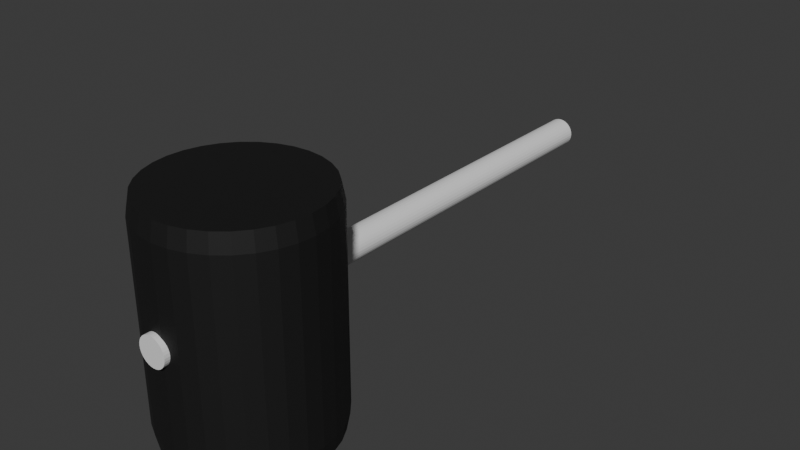 # Source: proto_mallet.blend  (saved by Blender 5.1.30; exported with 4.5.12 LTS)
import bpy
from mathutils import Matrix  # noqa: F401  (used for matrix-valued properties, if any)

bpy.ops.wm.read_factory_settings(use_empty=True)
scene = bpy.context.scene
scene.name = 'Scene'

# ---- collections
col_collection = bpy.data.collections.new('Collection'); scene.collection.children.link(col_collection)

# ---- materials (node trees are filled in below, after node groups)
mat_black = bpy.data.materials.new('Black')
mat_yellow = bpy.data.materials.new('Yellow')

# ---- material node trees
mat_black.use_nodes = True; mat_black.node_tree.nodes.clear()
_N = mat_black.node_tree.nodes; _L = mat_black.node_tree.links
n0 = _N.new('ShaderNodeBsdfPrincipled'); n0.name = 'Principled BSDF'; n0.location = (-200, 100)
n0.inputs[0].default_value = (0.01022, 0.01022, 0.01022, 1.0)
n0.inputs[1].default_value = 0.2312
n0.inputs[2].default_value = 0.6457
n1 = _N.new('ShaderNodeOutputMaterial'); n1.name = 'Material Output'; n1.location = (200, 100)
_L.new(n0.outputs[0], n1.inputs[0])
n1.is_active_output = True
mat_yellow.use_nodes = True; mat_yellow.node_tree.nodes.clear()
_N = mat_yellow.node_tree.nodes; _L = mat_yellow.node_tree.links
n0 = _N.new('ShaderNodeBsdfPrincipled'); n0.name = 'Principled BSDF'; n0.location = (-200, 100)
n0.inputs[2].default_value = 0.8317
n1 = _N.new('ShaderNodeOutputMaterial'); n1.name = 'Material Output'; n1.location = (200, 100)
_L.new(n0.outputs[0], n1.inputs[0])
n1.is_active_output = True

# ---- world
world_world = bpy.data.worlds.new('World'); scene.world = world_world
world_world.use_nodes = True; world_world.node_tree.nodes.clear()
_N = world_world.node_tree.nodes; _L = world_world.node_tree.links
n0 = _N.new('ShaderNodeOutputWorld'); n0.name = 'World Output'; n0.location = (200, 100)
n1 = _N.new('ShaderNodeBackground'); n1.name = 'Background'; n1.location = (-200, 100)
n1.inputs[0].default_value = (0.05088, 0.05088, 0.05088, 1.0)
_L.new(n1.outputs[0], n0.inputs[0])
n0.is_active_output = True
world_world.color = (0.05088, 0.05088, 0.05088)
world_world.sun_shadow_jitter_overblur = 0.0

# ---- meshes
me_cylinder = bpy.data.meshes.new('Cylinder')
me_cylinder.from_pydata([(-0.05586, 0.8501, 1.114), (-0.05586, 0.8501, -1.165), (0.1392, 0.8309, 1.114), (0.1392, 0.8309, -1.165), (0.3268, 0.774, 1.114), (0.3268, 0.774, -1.165), (0.4997, 0.6816, 1.114), (0.4997, 0.6816, -1.165), (0.6512, 0.5572, 1.114), (0.6512, 0.5572, -1.165), (0.7756, 0.4057, 1.114), (0.7756, 0.4057, -1.165), (0.868, 0.2328, 1.114), (0.868, 0.2328, -1.165), (0.9249, 0.04523, 1.114), (0.9249, 0.04523, -1.165), (0.9441, -0.1499, 1.114), (0.9441, -0.1499, -1.165), (0.9249, -0.345, 1.114), (0.9249, -0.345, -1.165), (0.868, -0.5325, 1.114), (0.868, -0.5325, -1.165), (0.7756, -0.7054, 1.114), (0.7756, -0.7054, -1.165), (0.6512, -0.857, 1.114), (0.6512, -0.857, -1.165), (0.4997, -0.9813, 1.114), (0.4997, -0.9813, -1.165), (0.3268, -1.074, 1.114), (0.3268, -1.074, -1.165), (0.1392, -1.131, 1.114), (0.1392, -1.131, -1.165), (-0.05586, -1.15, 1.114), (-0.05586, -1.15, -1.165), (-0.251, -1.131, 1.114), (-0.251, -1.131, -1.165), (-0.4385, -1.074, 1.114), (-0.4385, -1.074, -1.165), (-0.6114, -0.9813, 1.114), (-0.6114, -0.9813, -1.165), (-0.763, -0.857, 1.114), (-0.763, -0.857, -1.165), (-0.8873, -0.7054, 1.114), (-0.8873, -0.7054, -1.165), (-0.9797, -0.5325, 1.114), (-0.9797, -0.5325, -1.165), (-1.037, -0.345, 1.114), (-1.037, -0.345, -1.165), (-1.056, -0.1499, 1.114), (-1.056, -0.1499, -1.165), (-1.037, 0.04523, 1.114), (-1.037, 0.04523, -1.165), (-0.9797, 0.2328, 1.114), (-0.9797, 0.2328, -1.165), (-0.8873, 0.4057, 1.114), (-0.8873, 0.4057, -1.165), (-0.763, 0.5572, 1.114), (-0.763, 0.5572, -1.165), (-0.6114, 0.6816, 1.114), (-0.6114, 0.6816, -1.165), (-0.4385, 0.774, 1.114), (-0.4385, 0.774, -1.165), (-0.251, 0.8309, 1.114), (-0.251, 0.8309, -1.165), (-0.05586, 0.81, 1.319), (0.1314, 0.7915, 1.319), (0.1314, 0.7915, -1.371), (-0.05586, 0.81, -1.371), (0.3114, 0.7369, 1.319), (0.3114, 0.7369, -1.371), (0.4774, 0.6482, 1.319), (0.4774, 0.6482, -1.371), (0.6228, 0.5288, 1.319), (0.6228, 0.5288, -1.371), (0.7422, 0.3834, 1.319), (0.7422, 0.3834, -1.371), (0.8309, 0.2174, 1.319), (0.8309, 0.2174, -1.371), (0.8855, 0.03739, 1.319), (0.8855, 0.03739, -1.371), (0.904, -0.1499, 1.319), (0.904, -0.1499, -1.371), (0.8855, -0.3371, 1.319), (0.8855, -0.3371, -1.371), (0.8309, -0.5172, 1.319), (0.8309, -0.5172, -1.371), (0.7422, -0.6831, 1.319), (0.7422, -0.6831, -1.371), (0.6228, -0.8286, 1.319), (0.6228, -0.8286, -1.371), (0.4774, -0.9479, 1.319), (0.4774, -0.9479, -1.371), (0.3114, -1.037, 1.319), (0.3114, -1.037, -1.371), (0.1314, -1.091, 1.319), (0.1314, -1.091, -1.371), (-0.05586, -1.11, 1.319), (-0.05586, -1.11, -1.371), (-0.2431, -1.091, 1.319), (-0.2431, -1.091, -1.371), (-0.4232, -1.037, 1.319), (-0.4232, -1.037, -1.371), (-0.5891, -0.9479, 1.319), (-0.5891, -0.9479, -1.371), (-0.7346, -0.8286, 1.319), (-0.7346, -0.8286, -1.371), (-0.8539, -0.6831, 1.319), (-0.8539, -0.6831, -1.371), (-0.9426, -0.5172, 1.319), (-0.9426, -0.5172, -1.371), (-0.9972, -0.3371, 1.319), (-0.9972, -0.3371, -1.371), (-1.016, -0.1499, 1.319), (-1.016, -0.1499, -1.371), (-0.9972, 0.03739, 1.319), (-0.9972, 0.03739, -1.371), (-0.9426, 0.2174, 1.319), (-0.9426, 0.2174, -1.371), (-0.8539, 0.3834, 1.319), (-0.8539, 0.3834, -1.371), (-0.7346, 0.5288, 1.319), (-0.7346, 0.5288, -1.371), (-0.5891, 0.6482, 1.319), (-0.5891, 0.6482, -1.371), (-0.4232, 0.7369, 1.319), (-0.4232, 0.7369, -1.371), (-0.2431, 0.7915, 1.319), (-0.2431, 0.7915, -1.371)], [], [(0, 2, 3, 1), (2, 4, 5, 3), (4, 6, 7, 5), (6, 8, 9, 7), (8, 10, 11, 9), (10, 12, 13, 11), (12, 14, 15, 13), (14, 16, 17, 15), (16, 18, 19, 17), (18, 20, 21, 19), (20, 22, 23, 21), (22, 24, 25, 23), (24, 26, 27, 25), (26, 28, 29, 27), (28, 30, 31, 29), (30, 32, 33, 31), (32, 34, 35, 33), (34, 36, 37, 35), (36, 38, 39, 37), (38, 40, 41, 39), (40, 42, 43, 41), (42, 44, 45, 43), (44, 46, 47, 45), (46, 48, 49, 47), (48, 50, 51, 49), (50, 52, 53, 51), (52, 54, 55, 53), (54, 56, 57, 55), (56, 58, 59, 57), (58, 60, 61, 59), (41, 105, 103, 39), (60, 62, 63, 61), (62, 0, 1, 63), (56, 120, 122, 58), (66, 69, 71, 73, 75, 77, 79, 81, 83, 85, 87, 89, 91, 93, 95, 97, 99, 101, 103, 105, 107, 109, 111, 113, 115, 117, 119, 121, 123, 125, 127, 67), (64, 126, 124, 122, 120, 118, 116, 114, 112, 110, 108, 106, 104, 102, 100, 98, 96, 94, 92, 90, 88, 86, 84, 82, 80, 78, 76, 74, 72, 70, 68, 65), (4, 68, 70, 6), (59, 123, 121, 57), (22, 86, 88, 24), (7, 71, 69, 5), (40, 104, 106, 42), (25, 89, 87, 23), (58, 122, 124, 60), (43, 107, 105, 41), (6, 70, 72, 8), (61, 125, 123, 59), (24, 88, 90, 26), (9, 73, 71, 7), (42, 106, 108, 44), (27, 91, 89, 25), (60, 124, 126, 62), (45, 109, 107, 43), (8, 72, 74, 10), (63, 127, 125, 61), (26, 90, 92, 28), (11, 75, 73, 9), (44, 108, 110, 46), (29, 93, 91, 27), (62, 126, 64, 0), (47, 111, 109, 45), (10, 74, 76, 12), (1, 67, 127, 63), (28, 92, 94, 30), (13, 77, 75, 11), (46, 110, 112, 48), (31, 95, 93, 29), (49, 113, 111, 47), (12, 76, 78, 14), (30, 94, 96, 32), (15, 79, 77, 13), (48, 112, 114, 50), (33, 97, 95, 31), (51, 115, 113, 49), (14, 78, 80, 16), (32, 96, 98, 34), (17, 81, 79, 15), (50, 114, 116, 52), (35, 99, 97, 33), (53, 117, 115, 51), (16, 80, 82, 18), (34, 98, 100, 36), (19, 83, 81, 17), (0, 64, 65, 2), (52, 116, 118, 54), (37, 101, 99, 35), (3, 66, 67, 1), (55, 119, 117, 53), (18, 82, 84, 20), (36, 100, 102, 38), (21, 85, 83, 19), (54, 118, 120, 56), (39, 103, 101, 37), (2, 65, 68, 4), (57, 121, 119, 55), (20, 84, 86, 22), (5, 69, 66, 3), (38, 102, 104, 40), (23, 87, 85, 21)])
_uv = me_cylinder.uv_layers.new(name='UVMap')
_uv.uv.foreach_set('vector', [1.0, 0.5, 0.9688, 0.5, 0.9688, 1.0, 1.0, 1.0, 0.9688, 0.5, 0.9375, 0.5, 0.9375, 1.0, 0.9688, 1.0, 0.9375, 0.5, 0.9062, 0.5, 0.9062, 1.0, 0.9375, 1.0, 0.9062, 0.5, 0.875, 0.5, 0.875, 1.0, 0.9062, 1.0, 0.875, 0.5, 0.8438, 0.5, 0.8438, 1.0, 0.875, 1.0, 0.8438, 0.5, 0.8125, 0.5, 0.8125, 1.0, 0.8438, 1.0, 0.8125, 0.5, 0.7812, 0.5, 0.7812, 1.0, 0.8125, 1.0, 0.7812, 0.5, 0.75, 0.5, 0.75, 1.0, 0.7812, 1.0, 0.75, 0.5, 0.7188, 0.5, 0.7188, 1.0, 0.75, 1.0, 0.7188, 0.5, 0.6875, 0.5, 0.6875, 1.0, 0.7188, 1.0, 0.6875, 0.5, 0.6562, 0.5, 0.6562, 1.0, 0.6875, 1.0, 0.6562, 0.5, 0.625, 0.5, 0.625, 1.0, 0.6562, 1.0, 0.625, 0.5, 0.5938, 0.5, 0.5938, 1.0, 0.625, 1.0, 0.5938, 0.5, 0.5625, 0.5, 0.5625, 1.0, 0.5938, 1.0, 0.5625, 0.5, 0.5312, 0.5, 0.5312, 1.0, 0.5625, 1.0, 0.5312, 0.5, 0.5, 0.5, 0.5, 1.0, 0.5312, 1.0, 0.5, 0.5, 0.4688, 0.5, 0.4688, 1.0, 0.5, 1.0, 0.4688, 0.5, 0.4375, 0.5, 0.4375, 1.0, 0.4688, 1.0, 0.4375, 0.5, 0.4062, 0.5, 0.4062, 1.0, 0.4375, 1.0, 0.4062, 0.5, 0.375, 0.5, 0.375, 1.0, 0.4062, 1.0, 0.375, 0.5, 0.3438, 0.5, 0.3438, 1.0, 0.375, 1.0, 0.3438, 0.5, 0.3125, 0.5, 0.3125, 1.0, 0.3438, 1.0, 0.3125, 0.5, 0.2812, 0.5, 0.2812, 1.0, 0.3125, 1.0, 0.2812, 0.5, 0.25, 0.5, 0.25, 1.0, 0.2812, 1.0, 0.25, 0.5, 0.2188, 0.5, 0.2188, 1.0, 0.25, 1.0, 0.2188, 0.5, 0.1875, 0.5, 0.1875, 1.0, 0.2188, 1.0, 0.1875, 0.5, 0.1562, 0.5, 0.1562, 1.0, 0.1875, 1.0, 0.1562, 0.5, 0.125, 0.5, 0.125, 1.0, 0.1562, 1.0, 0.125, 0.5, 0.09375, 0.5, 0.09375, 1.0, 0.125, 1.0, 0.09375, 0.5, 0.0625, 0.5, 0.0625, 1.0, 0.09375, 1.0, 0.375, 1.0, 0.375, 1.0, 0.4062, 1.0, 0.4062, 1.0, 0.0625, 0.5, 0.03125, 0.5, 0.03125, 1.0, 0.0625, 1.0, 0.03125, 0.5, 0.0, 0.5, 0.0, 1.0, 0.03125, 1.0, 0.125, 0.5, 0.125, 0.5, 0.09375, 0.5, 0.09375, 0.5, 0.2968, 0.4854, 0.3418, 0.4717, 0.3833, 0.4496, 0.4197, 0.4197, 0.4496, 0.3833, 0.4717, 0.3418, 0.4854, 0.2968, 0.49, 0.25, 0.4854, 0.2032, 0.4717, 0.1582, 0.4496, 0.1167, 0.4197, 0.08029, 0.3833, 0.05045, 0.3418, 0.02827, 0.2968, 0.01461, 0.25, 0.01, 0.2032, 0.01461, 0.1582, 0.02827, 0.1167, 0.05045, 0.08029, 0.08029, 0.05045, 0.1167, 0.02827, 0.1582, 0.01461, 0.2032, 0.01, 0.25, 0.01461, 0.2968, 0.02827, 0.3418, 0.05045, 0.3833, 0.08029, 0.4197, 0.1167, 0.4496, 0.1582, 0.4717, 0.2032, 0.4854, 0.25, 0.49, 0.75, 0.49, 0.7032, 0.4854, 0.6582, 0.4717, 0.6167, 0.4496, 0.5803, 0.4197, 0.5504, 0.3833, 0.5283, 0.3418, 0.5146, 0.2968, 0.51, 0.25, 0.5146, 0.2032, 0.5283, 0.1582, 0.5504, 0.1167, 0.5803, 0.08029, 0.6167, 0.05045, 0.6582, 0.02827, 0.7032, 0.01461, 0.75, 0.01, 0.7968, 0.01461, 0.8418, 0.02827, 0.8833, 0.05045, 0.9197, 0.08029, 0.9496, 0.1167, 0.9717, 0.1582, 0.9854, 0.2032, 0.99, 0.25, 0.9854, 0.2968, 0.9717, 0.3418, 0.9496, 0.3833, 0.9197, 0.4197, 0.8833, 0.4496, 0.8418, 0.4717, 0.7968, 0.4854, 0.9375, 0.5, 0.9375, 0.5, 0.9062, 0.5, 0.9062, 0.5, 0.09375, 1.0, 0.09375, 1.0, 0.125, 1.0, 0.125, 1.0, 0.6562, 0.5, 0.6562, 0.5, 0.625, 0.5, 0.625, 0.5, 0.9062, 1.0, 0.9062, 1.0, 0.9375, 1.0, 0.9375, 1.0, 0.375, 0.5, 0.375, 0.5, 0.3438, 0.5, 0.3438, 0.5, 0.625, 1.0, 0.625, 1.0, 0.6562, 1.0, 0.6562, 1.0, 0.09375, 0.5, 0.09375, 0.5, 0.0625, 0.5, 0.0625, 0.5, 0.3438, 1.0, 0.3438, 1.0, 0.375, 1.0, 0.375, 1.0, 0.9062, 0.5, 0.9062, 0.5, 0.875, 0.5, 0.875, 0.5, 0.0625, 1.0, 0.0625, 1.0, 0.09375, 1.0, 0.09375, 1.0, 0.625, 0.5, 0.625, 0.5, 0.5938, 0.5, 0.5938, 0.5, 0.875, 1.0, 0.875, 1.0, 0.9062, 1.0, 0.9062, 1.0, 0.3438, 0.5, 0.3438, 0.5, 0.3125, 0.5, 0.3125, 0.5, 0.5938, 1.0, 0.5938, 1.0, 0.625, 1.0, 0.625, 1.0, 0.0625, 0.5, 0.0625, 0.5, 0.03125, 0.5, 0.03125, 0.5, 0.3125, 1.0, 0.3125, 1.0, 0.3438, 1.0, 0.3438, 1.0, 0.875, 0.5, 0.875, 0.5, 0.8438, 0.5, 0.8438, 0.5, 0.03125, 1.0, 0.03125, 1.0, 0.0625, 1.0, 0.0625, 1.0, 0.5938, 0.5, 0.5938, 0.5, 0.5625, 0.5, 0.5625, 0.5, 0.8438, 1.0, 0.8438, 1.0, 0.875, 1.0, 0.875, 1.0, 0.3125, 0.5, 0.3125, 0.5, 0.2812, 0.5, 0.2812, 0.5, 0.5625, 1.0, 0.5625, 1.0, 0.5938, 1.0, 0.5938, 1.0, 0.03125, 0.5, 0.03125, 0.5, 0.0, 0.5, 0.0, 0.5, 0.2812, 1.0, 0.2812, 1.0, 0.3125, 1.0, 0.3125, 1.0, 0.8438, 0.5, 0.8438, 0.5, 0.8125, 0.5, 0.8125, 0.5, 0.0, 1.0, 0.0, 1.0, 0.03125, 1.0, 0.03125, 1.0, 0.5625, 0.5, 0.5625, 0.5, 0.5312, 0.5, 0.5312, 0.5, 0.8125, 1.0, 0.8125, 1.0, 0.8438, 1.0, 0.8438, 1.0, 0.2812, 0.5, 0.2812, 0.5, 0.25, 0.5, 0.25, 0.5, 0.5312, 1.0, 0.5312, 1.0, 0.5625, 1.0, 0.5625, 1.0, 0.25, 1.0, 0.25, 1.0, 0.2812, 1.0, 0.2812, 1.0, 0.8125, 0.5, 0.8125, 0.5, 0.7812, 0.5, 0.7812, 0.5, 0.5312, 0.5, 0.5312, 0.5, 0.5, 0.5, 0.5, 0.5, 0.7812, 1.0, 0.7812, 1.0, 0.8125, 1.0, 0.8125, 1.0, 0.25, 0.5, 0.25, 0.5, 0.2188, 0.5, 0.2188, 0.5, 0.5, 1.0, 0.5, 1.0, 0.5312, 1.0, 0.5312, 1.0, 0.2188, 1.0, 0.2188, 1.0, 0.25, 1.0, 0.25, 1.0, 0.7812, 0.5, 0.7812, 0.5, 0.75, 0.5, 0.75, 0.5, 0.5, 0.5, 0.5, 0.5, 0.4688, 0.5, 0.4688, 0.5, 0.75, 1.0, 0.75, 1.0, 0.7812, 1.0, 0.7812, 1.0, 0.2188, 0.5, 0.2188, 0.5, 0.1875, 0.5, 0.1875, 0.5, 0.4688, 1.0, 0.4688, 1.0, 0.5, 1.0, 0.5, 1.0, 0.1875, 1.0, 0.1875, 1.0, 0.2188, 1.0, 0.2188, 1.0, 0.75, 0.5, 0.75, 0.5, 0.7188, 0.5, 0.7188, 0.5, 0.4688, 0.5, 0.4688, 0.5, 0.4375, 0.5, 0.4375, 0.5, 0.7188, 1.0, 0.7188, 1.0, 0.75, 1.0, 0.75, 1.0, 1.0, 0.5, 1.0, 0.5, 0.9688, 0.5, 0.9688, 0.5, 0.1875, 0.5, 0.1875, 0.5, 0.1562, 0.5, 0.1562, 0.5, 0.4375, 1.0, 0.4375, 1.0, 0.4688, 1.0, 0.4688, 1.0, 0.9688, 1.0, 0.9688, 1.0, 1.0, 1.0, 1.0, 1.0, 0.1562, 1.0, 0.1562, 1.0, 0.1875, 1.0, 0.1875, 1.0, 0.7188, 0.5, 0.7188, 0.5, 0.6875, 0.5, 0.6875, 0.5, 0.4375, 0.5, 0.4375, 0.5, 0.4062, 0.5, 0.4062, 0.5, 0.6875, 1.0, 0.6875, 1.0, 0.7188, 1.0, 0.7188, 1.0, 0.1562, 0.5, 0.1562, 0.5, 0.125, 0.5, 0.125, 0.5, 0.4062, 1.0, 0.4062, 1.0, 0.4375, 1.0, 0.4375, 1.0, 0.9688, 0.5, 0.9688, 0.5, 0.9375, 0.5, 0.9375, 0.5, 0.125, 1.0, 0.125, 1.0, 0.1562, 1.0, 0.1562, 1.0, 0.6875, 0.5, 0.6875, 0.5, 0.6562, 0.5, 0.6562, 0.5, 0.9375, 1.0, 0.9375, 1.0, 0.9688, 1.0, 0.9688, 1.0, 0.4062, 0.5, 0.4062, 0.5, 0.375, 0.5, 0.375, 0.5, 0.6562, 1.0, 0.6562, 1.0, 0.6875, 1.0, 0.6875, 1.0])
me_cylinder.materials.append(mat_black)
me_cylinder.update()
me_cylinder_001 = bpy.data.meshes.new('Cylinder.001')
me_cylinder_001.from_pydata([(-2.364, -3.608, 0.2829), (-2.364, 3.164, 0.2829), (-2.361, -3.608, 0.2488), (-2.361, 3.164, 0.2488), (-2.351, -3.608, 0.216), (-2.351, 3.164, 0.216), (-2.335, -3.608, 0.1858), (-2.335, 3.164, 0.1858), (-2.313, -3.608, 0.1593), (-2.313, 3.164, 0.1593), (-2.287, -3.608, 0.1375), (-2.287, 3.164, 0.1375), (-2.256, -3.608, 0.1214), (-2.256, 3.164, 0.1214), (-2.223, -3.608, 0.1114), (-2.223, 3.164, 0.1114), (-2.189, -3.608, 0.1081), (-2.189, 3.164, 0.1081), (-2.155, -3.608, 0.1114), (-2.155, 3.164, 0.1114), (-2.122, -3.608, 0.1214), (-2.122, 3.164, 0.1214), (-2.092, -3.608, 0.1375), (-2.092, 3.164, 0.1375), (-2.066, -3.608, 0.1593), (-2.066, 3.164, 0.1593), (-2.044, -3.608, 0.1858), (-2.044, 3.164, 0.1858), (-2.028, -3.608, 0.216), (-2.028, 3.164, 0.216), (-2.018, -3.608, 0.2488), (-2.018, 3.164, 0.2488), (-2.014, -3.608, 0.2829), (-2.014, 3.164, 0.2829), (-2.018, -3.608, 0.3171), (-2.018, 3.164, 0.3171), (-2.028, -3.608, 0.3499), (-2.028, 3.164, 0.3499), (-2.044, -3.608, 0.3801), (-2.044, 3.164, 0.3801), (-2.066, -3.608, 0.4066), (-2.066, 3.164, 0.4066), (-2.092, -3.608, 0.4284), (-2.092, 3.164, 0.4284), (-2.122, -3.608, 0.4445), (-2.122, 3.164, 0.4445), (-2.155, -3.608, 0.4545), (-2.155, 3.164, 0.4545), (-2.189, -3.608, 0.4578), (-2.189, 3.164, 0.4578), (-2.223, -3.608, 0.4545), (-2.223, 3.164, 0.4545), (-2.256, -3.608, 0.4445), (-2.256, 3.164, 0.4445), (-2.287, -3.608, 0.4284), (-2.287, 3.164, 0.4284), (-2.313, -3.608, 0.4066), (-2.313, 3.164, 0.4066), (-2.335, -3.608, 0.3801), (-2.335, 3.164, 0.3801), (-2.351, -3.608, 0.3499), (-2.351, 3.164, 0.3499), (-2.361, -3.608, 0.3171), (-2.361, 3.164, 0.3171)], [], [(0, 1, 3, 2), (2, 3, 5, 4), (4, 5, 7, 6), (6, 7, 9, 8), (8, 9, 11, 10), (10, 11, 13, 12), (12, 13, 15, 14), (14, 15, 17, 16), (16, 17, 19, 18), (18, 19, 21, 20), (20, 21, 23, 22), (22, 23, 25, 24), (24, 25, 27, 26), (26, 27, 29, 28), (28, 29, 31, 30), (30, 31, 33, 32), (32, 33, 35, 34), (34, 35, 37, 36), (36, 37, 39, 38), (38, 39, 41, 40), (40, 41, 43, 42), (42, 43, 45, 44), (44, 45, 47, 46), (46, 47, 49, 48), (48, 49, 51, 50), (50, 51, 53, 52), (52, 53, 55, 54), (54, 55, 57, 56), (56, 57, 59, 58), (58, 59, 61, 60), (3, 1, 63, 61, 59, 57, 55, 53, 51, 49, 47, 45, 43, 41, 39, 37, 35, 33, 31, 29, 27, 25, 23, 21, 19, 17, 15, 13, 11, 9, 7, 5), (60, 61, 63, 62), (62, 63, 1, 0), (0, 2, 4, 6, 8, 10, 12, 14, 16, 18, 20, 22, 24, 26, 28, 30, 32, 34, 36, 38, 40, 42, 44, 46, 48, 50, 52, 54, 56, 58, 60, 62)])
_uv = me_cylinder_001.uv_layers.new(name='UVMap')
_uv.uv.foreach_set('vector', [1.0, 0.5, 1.0, 1.0, 0.9688, 1.0, 0.9688, 0.5, 0.9688, 0.5, 0.9688, 1.0, 0.9375, 1.0, 0.9375, 0.5, 0.9375, 0.5, 0.9375, 1.0, 0.9062, 1.0, 0.9062, 0.5, 0.9062, 0.5, 0.9062, 1.0, 0.875, 1.0, 0.875, 0.5, 0.875, 0.5, 0.875, 1.0, 0.8438, 1.0, 0.8438, 0.5, 0.8438, 0.5, 0.8438, 1.0, 0.8125, 1.0, 0.8125, 0.5, 0.8125, 0.5, 0.8125, 1.0, 0.7812, 1.0, 0.7812, 0.5, 0.7812, 0.5, 0.7812, 1.0, 0.75, 1.0, 0.75, 0.5, 0.75, 0.5, 0.75, 1.0, 0.7188, 1.0, 0.7188, 0.5, 0.7188, 0.5, 0.7188, 1.0, 0.6875, 1.0, 0.6875, 0.5, 0.6875, 0.5, 0.6875, 1.0, 0.6562, 1.0, 0.6562, 0.5, 0.6562, 0.5, 0.6562, 1.0, 0.625, 1.0, 0.625, 0.5, 0.625, 0.5, 0.625, 1.0, 0.5938, 1.0, 0.5938, 0.5, 0.5938, 0.5, 0.5938, 1.0, 0.5625, 1.0, 0.5625, 0.5, 0.5625, 0.5, 0.5625, 1.0, 0.5312, 1.0, 0.5312, 0.5, 0.5312, 0.5, 0.5312, 1.0, 0.5, 1.0, 0.5, 0.5, 0.5, 0.5, 0.5, 1.0, 0.4688, 1.0, 0.4688, 0.5, 0.4688, 0.5, 0.4688, 1.0, 0.4375, 1.0, 0.4375, 0.5, 0.4375, 0.5, 0.4375, 1.0, 0.4062, 1.0, 0.4062, 0.5, 0.4062, 0.5, 0.4062, 1.0, 0.375, 1.0, 0.375, 0.5, 0.375, 0.5, 0.375, 1.0, 0.3438, 1.0, 0.3438, 0.5, 0.3438, 0.5, 0.3438, 1.0, 0.3125, 1.0, 0.3125, 0.5, 0.3125, 0.5, 0.3125, 1.0, 0.2812, 1.0, 0.2812, 0.5, 0.2812, 0.5, 0.2812, 1.0, 0.25, 1.0, 0.25, 0.5, 0.25, 0.5, 0.25, 1.0, 0.2188, 1.0, 0.2188, 0.5, 0.2188, 0.5, 0.2188, 1.0, 0.1875, 1.0, 0.1875, 0.5, 0.1875, 0.5, 0.1875, 1.0, 0.1562, 1.0, 0.1562, 0.5, 0.1562, 0.5, 0.1562, 1.0, 0.125, 1.0, 0.125, 0.5, 0.125, 0.5, 0.125, 1.0, 0.09375, 1.0, 0.09375, 0.5, 0.09375, 0.5, 0.09375, 1.0, 0.0625, 1.0, 0.0625, 0.5, 0.2968, 0.4854, 0.25, 0.49, 0.2032, 0.4854, 0.1582, 0.4717, 0.1167, 0.4496, 0.08029, 0.4197, 0.05045, 0.3833, 0.02827, 0.3418, 0.01461, 0.2968, 0.01, 0.25, 0.01461, 0.2032, 0.02827, 0.1582, 0.05045, 0.1167, 0.08029, 0.08029, 0.1167, 0.05045, 0.1582, 0.02827, 0.2032, 0.01461, 0.25, 0.01, 0.2968, 0.01461, 0.3418, 0.02827, 0.3833, 0.05045, 0.4197, 0.08029, 0.4496, 0.1167, 0.4717, 0.1582, 0.4854, 0.2032, 0.49, 0.25, 0.4854, 0.2968, 0.4717, 0.3418, 0.4496, 0.3833, 0.4197, 0.4197, 0.3833, 0.4496, 0.3418, 0.4717, 0.0625, 0.5, 0.0625, 1.0, 0.03125, 1.0, 0.03125, 0.5, 0.03125, 0.5, 0.03125, 1.0, 0.0, 1.0, 0.0, 0.5, 0.75, 0.49, 0.7968, 0.4854, 0.8418, 0.4717, 0.8833, 0.4496, 0.9197, 0.4197, 0.9496, 0.3833, 0.9717, 0.3418, 0.9854, 0.2968, 0.99, 0.25, 0.9854, 0.2032, 0.9717, 0.1582, 0.9496, 0.1167, 0.9197, 0.08029, 0.8833, 0.05045, 0.8418, 0.02827, 0.7968, 0.01461, 0.75, 0.01, 0.7032, 0.01461, 0.6582, 0.02827, 0.6167, 0.05045, 0.5803, 0.08029, 0.5504, 0.1167, 0.5283, 0.1582, 0.5146, 0.2032, 0.51, 0.25, 0.5146, 0.2968, 0.5283, 0.3418, 0.5504, 0.3833, 0.5803, 0.4197, 0.6167, 0.4496, 0.6582, 0.4717, 0.7032, 0.4854])
me_cylinder_001.materials.append(mat_yellow)
me_cylinder_001.update()

# ---- objects
ob_cylinder = bpy.data.objects.new('Cylinder', me_cylinder)
ob_cylinder_001 = bpy.data.objects.new('Cylinder.001', me_cylinder_001)

# ---- transforms, parenting, visibility, modifiers, constraints
ob_cylinder.location = (0.0, 0.0, 0.0)
ob_cylinder_001.location = (2.05, 2.4, -0.29)

# ---- collection membership
col_collection.objects.link(ob_cylinder)
col_collection.objects.link(ob_cylinder_001)

# ---- scene / render settings (as saved in the file)
scene.frame_start = 1; scene.frame_end = 250; scene.frame_set(1)
scene.render.engine = 'BLENDER_EEVEE_NEXT'
scene.render.bake_bias = 0.0
scene.render.bake_samples = 0
scene.cycles.sampling_pattern = 'TABULATED_SOBOL'
scene.eevee.use_volume_custom_range = False
bpy.context.view_layer.update()

# ---- added for rendering (the .blend has no active camera and no usable light): camera, sun
cam_auto = bpy.data.cameras.new('AutoCamera')
cam_auto.lens = 50.0
cam_auto.sensor_width = 36.0
cam_auto.clip_end = 1000.0
ob_auto_camera = bpy.data.objects.new('AutoCamera', cam_auto)
scene.collection.objects.link(ob_auto_camera)
ob_auto_camera.location = (6.93502, -6.21081, 5.56676)
ob_auto_camera.rotation_euler = (1.09748, -7.21219e-08, 0.694738)
scene.camera = ob_auto_camera
light_auto_sun = bpy.data.lights.new('AutoSun', 'SUN')
light_auto_sun.energy = 3.0
light_auto_sun.angle = 0.0523599
ob_auto_sun = bpy.data.objects.new('AutoSun', light_auto_sun)
scene.collection.objects.link(ob_auto_sun)
ob_auto_sun.rotation_euler = (0.872665, 0.174533, 0.523599)
bpy.context.view_layer.update()
